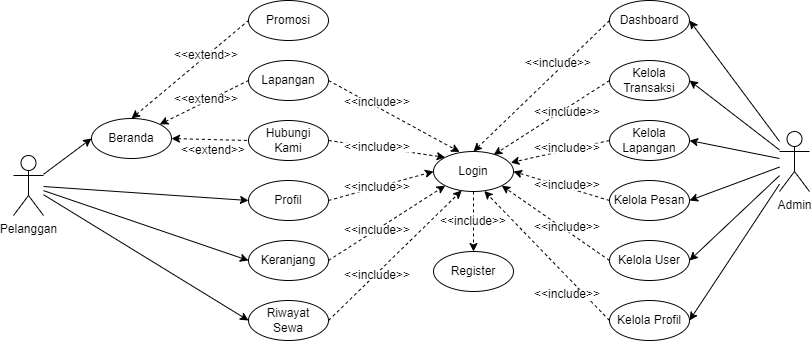

The diagram above was exported from draw.io. Its source (the exported page's mxGraphModel, read from the mxfile embedded in the PNG):
<mxGraphModel dx="1196" dy="671" grid="1" gridSize="10" guides="1" tooltips="1" connect="1" arrows="1" fold="1" page="1" pageScale="1" pageWidth="827" pageHeight="1169" math="0" shadow="0">
  <root>
    <mxCell id="0" />
    <mxCell id="1" parent="0" />
    <mxCell id="e_vcftOeffCbF_pyJc7A-24" style="rounded=0;orthogonalLoop=1;jettySize=auto;html=1;entryX=0;entryY=0.5;entryDx=0;entryDy=0;" edge="1" parent="1" source="U40rlXuNJHaRUmvu9b5P-1" target="U40rlXuNJHaRUmvu9b5P-3">
      <mxGeometry relative="1" as="geometry" />
    </mxCell>
    <mxCell id="e_vcftOeffCbF_pyJc7A-25" style="rounded=0;orthogonalLoop=1;jettySize=auto;html=1;entryX=0;entryY=0.5;entryDx=0;entryDy=0;" edge="1" parent="1" source="U40rlXuNJHaRUmvu9b5P-1" target="U40rlXuNJHaRUmvu9b5P-4">
      <mxGeometry relative="1" as="geometry" />
    </mxCell>
    <mxCell id="e_vcftOeffCbF_pyJc7A-26" style="rounded=0;orthogonalLoop=1;jettySize=auto;html=1;entryX=0;entryY=0.5;entryDx=0;entryDy=0;" edge="1" parent="1" source="U40rlXuNJHaRUmvu9b5P-1" target="2kEqV4ExEytDXFq6CMoZ-1">
      <mxGeometry relative="1" as="geometry" />
    </mxCell>
    <mxCell id="e_vcftOeffCbF_pyJc7A-27" style="rounded=0;orthogonalLoop=1;jettySize=auto;html=1;entryX=0;entryY=0.5;entryDx=0;entryDy=0;" edge="1" parent="1" source="U40rlXuNJHaRUmvu9b5P-1" target="EWpZ0V58jjJcsmNp9asw-1">
      <mxGeometry relative="1" as="geometry" />
    </mxCell>
    <mxCell id="U40rlXuNJHaRUmvu9b5P-1" value="Pelanggan" style="shape=umlActor;verticalLabelPosition=bottom;verticalAlign=top;html=1;outlineConnect=0;" vertex="1" parent="1">
      <mxGeometry x="50" y="221" width="30" height="60" as="geometry" />
    </mxCell>
    <mxCell id="e_vcftOeffCbF_pyJc7A-38" style="rounded=0;orthogonalLoop=1;jettySize=auto;html=1;entryX=1;entryY=0.5;entryDx=0;entryDy=0;" edge="1" parent="1" source="U40rlXuNJHaRUmvu9b5P-2" target="e_vcftOeffCbF_pyJc7A-4">
      <mxGeometry relative="1" as="geometry" />
    </mxCell>
    <mxCell id="e_vcftOeffCbF_pyJc7A-39" style="rounded=0;orthogonalLoop=1;jettySize=auto;html=1;entryX=1;entryY=0.5;entryDx=0;entryDy=0;" edge="1" parent="1" source="U40rlXuNJHaRUmvu9b5P-2" target="e_vcftOeffCbF_pyJc7A-5">
      <mxGeometry relative="1" as="geometry" />
    </mxCell>
    <mxCell id="e_vcftOeffCbF_pyJc7A-40" style="rounded=0;orthogonalLoop=1;jettySize=auto;html=1;entryX=1;entryY=0.5;entryDx=0;entryDy=0;" edge="1" parent="1" source="U40rlXuNJHaRUmvu9b5P-2" target="e_vcftOeffCbF_pyJc7A-6">
      <mxGeometry relative="1" as="geometry" />
    </mxCell>
    <mxCell id="e_vcftOeffCbF_pyJc7A-41" style="rounded=0;orthogonalLoop=1;jettySize=auto;html=1;entryX=1;entryY=0.5;entryDx=0;entryDy=0;" edge="1" parent="1" source="U40rlXuNJHaRUmvu9b5P-2" target="e_vcftOeffCbF_pyJc7A-7">
      <mxGeometry relative="1" as="geometry" />
    </mxCell>
    <mxCell id="e_vcftOeffCbF_pyJc7A-42" style="rounded=0;orthogonalLoop=1;jettySize=auto;html=1;entryX=1;entryY=0.5;entryDx=0;entryDy=0;" edge="1" parent="1" source="U40rlXuNJHaRUmvu9b5P-2" target="e_vcftOeffCbF_pyJc7A-8">
      <mxGeometry relative="1" as="geometry" />
    </mxCell>
    <mxCell id="e_vcftOeffCbF_pyJc7A-43" style="rounded=0;orthogonalLoop=1;jettySize=auto;html=1;entryX=1;entryY=0.5;entryDx=0;entryDy=0;" edge="1" parent="1" source="U40rlXuNJHaRUmvu9b5P-2" target="e_vcftOeffCbF_pyJc7A-9">
      <mxGeometry relative="1" as="geometry" />
    </mxCell>
    <mxCell id="U40rlXuNJHaRUmvu9b5P-2" value="Admin" style="shape=umlActor;verticalLabelPosition=bottom;verticalAlign=top;html=1;outlineConnect=0;" vertex="1" parent="1">
      <mxGeometry x="816" y="197" width="30" height="60" as="geometry" />
    </mxCell>
    <mxCell id="e_vcftOeffCbF_pyJc7A-16" value="" style="rounded=0;orthogonalLoop=1;jettySize=auto;html=1;entryX=0;entryY=0.5;entryDx=0;entryDy=0;exitX=0.5;exitY=0;exitDx=0;exitDy=0;dashed=1;startArrow=classic;startFill=1;endArrow=none;endFill=0;" edge="1" parent="1" source="U40rlXuNJHaRUmvu9b5P-3" target="e_vcftOeffCbF_pyJc7A-15">
      <mxGeometry relative="1" as="geometry" />
    </mxCell>
    <mxCell id="e_vcftOeffCbF_pyJc7A-23" style="rounded=0;orthogonalLoop=1;jettySize=auto;html=1;entryX=0;entryY=0.5;entryDx=0;entryDy=0;dashed=1;startArrow=classic;startFill=1;endArrow=none;endFill=0;" edge="1" parent="1" source="U40rlXuNJHaRUmvu9b5P-3" target="e_vcftOeffCbF_pyJc7A-21">
      <mxGeometry relative="1" as="geometry" />
    </mxCell>
    <mxCell id="e_vcftOeffCbF_pyJc7A-36" style="rounded=0;orthogonalLoop=1;jettySize=auto;html=1;entryX=0;entryY=0.5;entryDx=0;entryDy=0;exitX=1;exitY=0;exitDx=0;exitDy=0;dashed=1;startArrow=classic;startFill=1;endArrow=none;endFill=0;" edge="1" parent="1" source="U40rlXuNJHaRUmvu9b5P-3" target="e_vcftOeffCbF_pyJc7A-17">
      <mxGeometry relative="1" as="geometry" />
    </mxCell>
    <mxCell id="U40rlXuNJHaRUmvu9b5P-3" value="Beranda" style="ellipse;whiteSpace=wrap;html=1;" vertex="1" parent="1">
      <mxGeometry x="128" y="184" width="80" height="40" as="geometry" />
    </mxCell>
    <mxCell id="e_vcftOeffCbF_pyJc7A-31" style="rounded=0;orthogonalLoop=1;jettySize=auto;html=1;entryX=0;entryY=0.5;entryDx=0;entryDy=0;exitX=1;exitY=0.5;exitDx=0;exitDy=0;dashed=1;" edge="1" parent="1" source="U40rlXuNJHaRUmvu9b5P-4" target="e_vcftOeffCbF_pyJc7A-1">
      <mxGeometry relative="1" as="geometry" />
    </mxCell>
    <mxCell id="U40rlXuNJHaRUmvu9b5P-4" value="Profil" style="ellipse;whiteSpace=wrap;html=1;" vertex="1" parent="1">
      <mxGeometry x="285" y="246" width="80" height="40" as="geometry" />
    </mxCell>
    <mxCell id="e_vcftOeffCbF_pyJc7A-32" style="rounded=0;orthogonalLoop=1;jettySize=auto;html=1;entryX=0;entryY=1;entryDx=0;entryDy=0;exitX=1;exitY=0.5;exitDx=0;exitDy=0;dashed=1;" edge="1" parent="1" source="2kEqV4ExEytDXFq6CMoZ-1" target="e_vcftOeffCbF_pyJc7A-1">
      <mxGeometry relative="1" as="geometry" />
    </mxCell>
    <mxCell id="EWpZ0V58jjJcsmNp9asw-1" value="Riwayat&lt;div&gt;Sewa&lt;/div&gt;" style="ellipse;whiteSpace=wrap;html=1;" vertex="1" parent="1">
      <mxGeometry x="285" y="366" width="80" height="40" as="geometry" />
    </mxCell>
    <mxCell id="e_vcftOeffCbF_pyJc7A-3" value="" style="rounded=0;orthogonalLoop=1;jettySize=auto;html=1;dashed=1;" edge="1" parent="1" source="e_vcftOeffCbF_pyJc7A-1" target="e_vcftOeffCbF_pyJc7A-2">
      <mxGeometry relative="1" as="geometry" />
    </mxCell>
    <mxCell id="e_vcftOeffCbF_pyJc7A-1" value="Login" style="ellipse;whiteSpace=wrap;html=1;" vertex="1" parent="1">
      <mxGeometry x="470" y="217" width="80" height="40" as="geometry" />
    </mxCell>
    <mxCell id="e_vcftOeffCbF_pyJc7A-2" value="Register" style="ellipse;whiteSpace=wrap;html=1;" vertex="1" parent="1">
      <mxGeometry x="470" y="317" width="80" height="40" as="geometry" />
    </mxCell>
    <mxCell id="e_vcftOeffCbF_pyJc7A-10" style="rounded=0;orthogonalLoop=1;jettySize=auto;html=1;entryX=0.5;entryY=0;entryDx=0;entryDy=0;exitX=0;exitY=0.5;exitDx=0;exitDy=0;dashed=1;" edge="1" parent="1" source="e_vcftOeffCbF_pyJc7A-4" target="e_vcftOeffCbF_pyJc7A-1">
      <mxGeometry relative="1" as="geometry" />
    </mxCell>
    <mxCell id="e_vcftOeffCbF_pyJc7A-4" value="Dashboard" style="ellipse;whiteSpace=wrap;html=1;" vertex="1" parent="1">
      <mxGeometry x="646" y="66" width="80" height="40" as="geometry" />
    </mxCell>
    <mxCell id="e_vcftOeffCbF_pyJc7A-11" style="rounded=0;orthogonalLoop=1;jettySize=auto;html=1;entryX=0.753;entryY=0.083;entryDx=0;entryDy=0;entryPerimeter=0;exitX=0;exitY=0.5;exitDx=0;exitDy=0;dashed=1;" edge="1" parent="1" source="e_vcftOeffCbF_pyJc7A-5" target="e_vcftOeffCbF_pyJc7A-1">
      <mxGeometry relative="1" as="geometry">
        <mxPoint x="580" y="248" as="targetPoint" />
      </mxGeometry>
    </mxCell>
    <mxCell id="e_vcftOeffCbF_pyJc7A-5" value="Kelola Transaksi" style="ellipse;whiteSpace=wrap;html=1;" vertex="1" parent="1">
      <mxGeometry x="646" y="126" width="80" height="40" as="geometry" />
    </mxCell>
    <mxCell id="e_vcftOeffCbF_pyJc7A-12" style="rounded=0;orthogonalLoop=1;jettySize=auto;html=1;entryX=0.966;entryY=0.278;entryDx=0;entryDy=0;entryPerimeter=0;exitX=0;exitY=0.5;exitDx=0;exitDy=0;dashed=1;" edge="1" parent="1" source="e_vcftOeffCbF_pyJc7A-6" target="e_vcftOeffCbF_pyJc7A-1">
      <mxGeometry relative="1" as="geometry" />
    </mxCell>
    <mxCell id="e_vcftOeffCbF_pyJc7A-6" value="Kelola Lapangan" style="ellipse;whiteSpace=wrap;html=1;" vertex="1" parent="1">
      <mxGeometry x="646" y="186" width="80" height="40" as="geometry" />
    </mxCell>
    <mxCell id="e_vcftOeffCbF_pyJc7A-13" style="rounded=0;orthogonalLoop=1;jettySize=auto;html=1;entryX=1;entryY=0.5;entryDx=0;entryDy=0;exitX=0;exitY=0.5;exitDx=0;exitDy=0;dashed=1;" edge="1" parent="1" source="e_vcftOeffCbF_pyJc7A-7" target="e_vcftOeffCbF_pyJc7A-1">
      <mxGeometry relative="1" as="geometry" />
    </mxCell>
    <mxCell id="e_vcftOeffCbF_pyJc7A-7" value="Kelola Pesan" style="ellipse;whiteSpace=wrap;html=1;" vertex="1" parent="1">
      <mxGeometry x="646" y="246" width="80" height="40" as="geometry" />
    </mxCell>
    <mxCell id="e_vcftOeffCbF_pyJc7A-8" value="Kelola User" style="ellipse;whiteSpace=wrap;html=1;" vertex="1" parent="1">
      <mxGeometry x="646" y="306" width="80" height="40" as="geometry" />
    </mxCell>
    <mxCell id="e_vcftOeffCbF_pyJc7A-9" value="Kelola Profil" style="ellipse;whiteSpace=wrap;html=1;" vertex="1" parent="1">
      <mxGeometry x="646" y="366" width="80" height="40" as="geometry" />
    </mxCell>
    <mxCell id="e_vcftOeffCbF_pyJc7A-14" style="rounded=0;orthogonalLoop=1;jettySize=auto;html=1;entryX=1;entryY=1;entryDx=0;entryDy=0;exitX=0;exitY=0.5;exitDx=0;exitDy=0;dashed=1;" edge="1" parent="1" source="e_vcftOeffCbF_pyJc7A-8" target="e_vcftOeffCbF_pyJc7A-1">
      <mxGeometry relative="1" as="geometry" />
    </mxCell>
    <mxCell id="e_vcftOeffCbF_pyJc7A-15" value="Promosi" style="ellipse;whiteSpace=wrap;html=1;" vertex="1" parent="1">
      <mxGeometry x="285" y="66" width="80" height="40" as="geometry" />
    </mxCell>
    <mxCell id="e_vcftOeffCbF_pyJc7A-28" style="rounded=0;orthogonalLoop=1;jettySize=auto;html=1;entryX=0.327;entryY=0.011;entryDx=0;entryDy=0;entryPerimeter=0;exitX=1;exitY=0.5;exitDx=0;exitDy=0;dashed=1;" edge="1" parent="1" source="e_vcftOeffCbF_pyJc7A-17" target="e_vcftOeffCbF_pyJc7A-1">
      <mxGeometry relative="1" as="geometry" />
    </mxCell>
    <mxCell id="e_vcftOeffCbF_pyJc7A-17" value="Lapangan" style="ellipse;whiteSpace=wrap;html=1;" vertex="1" parent="1">
      <mxGeometry x="285" y="126" width="80" height="40" as="geometry" />
    </mxCell>
    <mxCell id="e_vcftOeffCbF_pyJc7A-29" style="rounded=0;orthogonalLoop=1;jettySize=auto;html=1;entryX=0;entryY=0;entryDx=0;entryDy=0;exitX=1;exitY=0.5;exitDx=0;exitDy=0;dashed=1;" edge="1" parent="1" source="e_vcftOeffCbF_pyJc7A-21" target="e_vcftOeffCbF_pyJc7A-1">
      <mxGeometry relative="1" as="geometry">
        <mxPoint x="410" y="200" as="sourcePoint" />
      </mxGeometry>
    </mxCell>
    <mxCell id="e_vcftOeffCbF_pyJc7A-21" value="Hubungi&lt;div&gt;Kami&lt;/div&gt;" style="ellipse;whiteSpace=wrap;html=1;" vertex="1" parent="1">
      <mxGeometry x="285" y="186" width="80" height="40" as="geometry" />
    </mxCell>
    <mxCell id="e_vcftOeffCbF_pyJc7A-30" style="rounded=0;orthogonalLoop=1;jettySize=auto;html=1;entryX=0.635;entryY=0.988;entryDx=0;entryDy=0;entryPerimeter=0;exitX=0;exitY=0.5;exitDx=0;exitDy=0;dashed=1;" edge="1" parent="1" source="e_vcftOeffCbF_pyJc7A-9" target="e_vcftOeffCbF_pyJc7A-1">
      <mxGeometry relative="1" as="geometry" />
    </mxCell>
    <mxCell id="2kEqV4ExEytDXFq6CMoZ-1" value="Keranjang" style="ellipse;whiteSpace=wrap;html=1;" vertex="1" parent="1">
      <mxGeometry x="285" y="306" width="80" height="40" as="geometry" />
    </mxCell>
    <mxCell id="e_vcftOeffCbF_pyJc7A-35" style="rounded=0;orthogonalLoop=1;jettySize=auto;html=1;exitX=1;exitY=0.5;exitDx=0;exitDy=0;entryX=0.352;entryY=0.976;entryDx=0;entryDy=0;entryPerimeter=0;dashed=1;" edge="1" parent="1" source="EWpZ0V58jjJcsmNp9asw-1" target="e_vcftOeffCbF_pyJc7A-1">
      <mxGeometry relative="1" as="geometry">
        <mxPoint x="494" y="260" as="targetPoint" />
      </mxGeometry>
    </mxCell>
    <mxCell id="e_vcftOeffCbF_pyJc7A-46" value="&amp;lt;&amp;lt;include&amp;gt;&amp;gt;" style="rounded=0;whiteSpace=wrap;html=1;strokeColor=none;" vertex="1" parent="1">
      <mxGeometry x="379" y="163" width="70" height="10" as="geometry" />
    </mxCell>
    <mxCell id="e_vcftOeffCbF_pyJc7A-47" value="&amp;lt;&amp;lt;include&amp;gt;&amp;gt;" style="rounded=0;whiteSpace=wrap;html=1;strokeColor=none;" vertex="1" parent="1">
      <mxGeometry x="379" y="208" width="70" height="10" as="geometry" />
    </mxCell>
    <mxCell id="e_vcftOeffCbF_pyJc7A-49" value="&amp;lt;&amp;lt;include&amp;gt;&amp;gt;" style="rounded=0;whiteSpace=wrap;html=1;strokeColor=none;" vertex="1" parent="1">
      <mxGeometry x="379" y="248" width="70" height="10" as="geometry" />
    </mxCell>
    <mxCell id="e_vcftOeffCbF_pyJc7A-50" value="&amp;lt;&amp;lt;include&amp;gt;&amp;gt;" style="rounded=0;whiteSpace=wrap;html=1;strokeColor=none;" vertex="1" parent="1">
      <mxGeometry x="379" y="291" width="70" height="10" as="geometry" />
    </mxCell>
    <mxCell id="e_vcftOeffCbF_pyJc7A-51" value="&amp;lt;&amp;lt;include&amp;gt;&amp;gt;" style="rounded=0;whiteSpace=wrap;html=1;strokeColor=none;" vertex="1" parent="1">
      <mxGeometry x="379" y="336" width="70" height="10" as="geometry" />
    </mxCell>
    <mxCell id="e_vcftOeffCbF_pyJc7A-52" value="&amp;lt;&amp;lt;include&amp;gt;&amp;gt;" style="rounded=0;whiteSpace=wrap;html=1;strokeColor=none;" vertex="1" parent="1">
      <mxGeometry x="475" y="282" width="70" height="10" as="geometry" />
    </mxCell>
    <mxCell id="e_vcftOeffCbF_pyJc7A-53" value="&amp;lt;&amp;lt;include&amp;gt;&amp;gt;" style="rounded=0;whiteSpace=wrap;html=1;strokeColor=none;" vertex="1" parent="1">
      <mxGeometry x="569" y="355" width="70" height="10" as="geometry" />
    </mxCell>
    <mxCell id="e_vcftOeffCbF_pyJc7A-54" value="&amp;lt;&amp;lt;include&amp;gt;&amp;gt;" style="rounded=0;whiteSpace=wrap;html=1;strokeColor=none;" vertex="1" parent="1">
      <mxGeometry x="569" y="288" width="70" height="10" as="geometry" />
    </mxCell>
    <mxCell id="e_vcftOeffCbF_pyJc7A-55" value="&amp;lt;&amp;lt;include&amp;gt;&amp;gt;" style="rounded=0;whiteSpace=wrap;html=1;strokeColor=none;" vertex="1" parent="1">
      <mxGeometry x="569" y="246" width="70" height="10" as="geometry" />
    </mxCell>
    <mxCell id="e_vcftOeffCbF_pyJc7A-57" value="&amp;lt;&amp;lt;include&amp;gt;&amp;gt;" style="rounded=0;whiteSpace=wrap;html=1;strokeColor=none;" vertex="1" parent="1">
      <mxGeometry x="569" y="209" width="70" height="10" as="geometry" />
    </mxCell>
    <mxCell id="e_vcftOeffCbF_pyJc7A-58" value="&amp;lt;&amp;lt;include&amp;gt;&amp;gt;" style="rounded=0;whiteSpace=wrap;html=1;strokeColor=none;" vertex="1" parent="1">
      <mxGeometry x="569" y="173" width="70" height="10" as="geometry" />
    </mxCell>
    <mxCell id="e_vcftOeffCbF_pyJc7A-59" value="&amp;lt;&amp;lt;include&amp;gt;&amp;gt;" style="rounded=0;whiteSpace=wrap;html=1;strokeColor=none;" vertex="1" parent="1">
      <mxGeometry x="560" y="124" width="70" height="10" as="geometry" />
    </mxCell>
    <mxCell id="e_vcftOeffCbF_pyJc7A-60" value="&amp;lt;&amp;lt;extend&amp;gt;&amp;gt;" style="rounded=0;whiteSpace=wrap;html=1;strokeColor=none;" vertex="1" parent="1">
      <mxGeometry x="208" y="116" width="70" height="10" as="geometry" />
    </mxCell>
    <mxCell id="e_vcftOeffCbF_pyJc7A-61" value="&amp;lt;&amp;lt;extend&amp;gt;&amp;gt;" style="rounded=0;whiteSpace=wrap;html=1;strokeColor=none;" vertex="1" parent="1">
      <mxGeometry x="208" y="160" width="70" height="10" as="geometry" />
    </mxCell>
    <mxCell id="e_vcftOeffCbF_pyJc7A-63" value="&amp;lt;&amp;lt;extend&amp;gt;&amp;gt;" style="rounded=0;whiteSpace=wrap;html=1;strokeColor=none;" vertex="1" parent="1">
      <mxGeometry x="215" y="211" width="70" height="10" as="geometry" />
    </mxCell>
  </root>
</mxGraphModel>